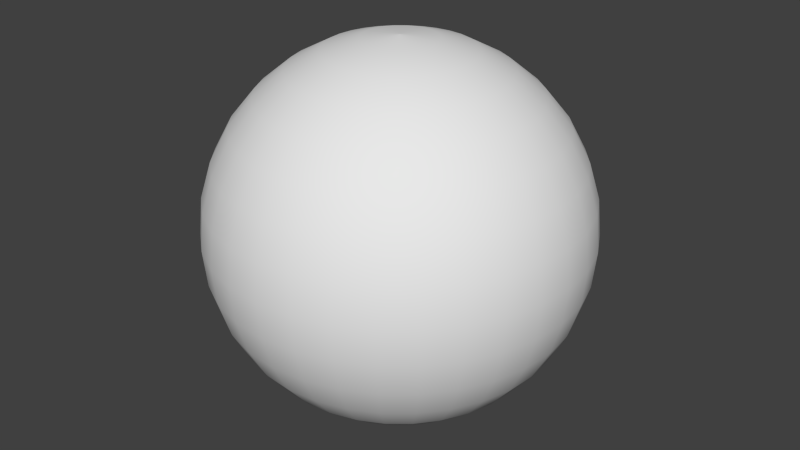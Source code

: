 # Source: equi_sphere_32x16.blend  (saved by Blender 2.73.0; exported with 4.5.12 LTS)
import bpy
from mathutils import Matrix  # noqa: F401  (used for matrix-valued properties, if any)

bpy.ops.wm.read_factory_settings(use_empty=True)
scene = bpy.context.scene
scene.name = 'Scene'

# ---- collections
col_collection_1 = bpy.data.collections.new('Collection 1'); scene.collection.children.link(col_collection_1)

# ---- world
world_world = bpy.data.worlds.new('World'); scene.world = world_world
world_world.color = (0.05088, 0.05088, 0.05088)
world_world.use_sun_shadow = False
world_world.sun_shadow_jitter_overblur = 0.0
world_world.cycles.sampling_method = 'MANUAL'
world_world.cycles.sample_map_resolution = 256

# ---- meshes
me_sphere = bpy.data.meshes.new('Sphere')
me_sphere.from_pydata([(-0.1951, 0.0, 0.9808), (-0.3827, 0.0, 0.9239), (-0.5556, 0.0, 0.8315), (-0.7071, 0.0, 0.7071), (-0.8315, 0.0, 0.5556), (-0.9239, 0.0, 0.3827), (-0.9808, 0.0, 0.1951), (-1.0, 0.0, 7.55e-08), (-0.9808, 0.0, -0.1951), (-0.9239, 0.0, -0.3827), (-0.8315, 0.0, -0.5556), (-0.7071, 0.0, -0.7071), (-0.5556, 0.0, -0.8315), (-0.3827, 0.0, -0.9239), (-0.1951, 0.0, -0.9808), (-0.1913, 0.03806, 0.9808), (-0.3753, 0.07466, 0.9239), (-0.5449, 0.1084, 0.8315), (-0.6935, 0.1379, 0.7071), (-0.8155, 0.1622, 0.5556), (-0.9061, 0.1802, 0.3827), (-0.9619, 0.1913, 0.1951), (-0.9808, 0.1951, 7.55e-08), (-0.9619, 0.1913, -0.1951), (-0.9061, 0.1802, -0.3827), (-0.8155, 0.1622, -0.5556), (-0.6935, 0.1379, -0.7071), (-0.5449, 0.1084, -0.8315), (-0.3753, 0.07466, -0.9239), (-0.1913, 0.03806, -0.9808), (-0.1802, 0.07466, 0.9808), (-0.3536, 0.1464, 0.9239), (-0.5133, 0.2126, 0.8315), (-0.6533, 0.2706, 0.7071), (-0.7682, 0.3182, 0.5556), (-0.8536, 0.3536, 0.3827), (-0.9061, 0.3753, 0.1951), (-0.9239, 0.3827, 7.55e-08), (-0.9061, 0.3753, -0.1951), (-0.8536, 0.3536, -0.3827), (-0.7682, 0.3182, -0.5556), (-0.6533, 0.2706, -0.7071), (-0.5133, 0.2126, -0.8315), (-0.3536, 0.1464, -0.9239), (-0.1802, 0.07466, -0.9808), (-0.1622, 0.1084, 0.9808), (-0.3182, 0.2126, 0.9239), (-0.4619, 0.3087, 0.8315), (-0.5879, 0.3928, 0.7071), (-0.6913, 0.4619, 0.5556), (-0.7682, 0.5133, 0.3827), (-0.8155, 0.5449, 0.1951), (-0.8315, 0.5556, 7.55e-08), (-0.8155, 0.5449, -0.1951), (-0.7682, 0.5133, -0.3827), (-0.6913, 0.4619, -0.5556), (-0.5879, 0.3928, -0.7071), (-0.4619, 0.3087, -0.8315), (-0.3182, 0.2126, -0.9239), (-0.1622, 0.1084, -0.9808), (-0.1379, 0.1379, 0.9808), (-0.2706, 0.2706, 0.9239), (-0.3928, 0.3928, 0.8315), (-0.5, 0.5, 0.7071), (-0.5879, 0.5879, 0.5556), (-0.6533, 0.6533, 0.3827), (-0.6935, 0.6935, 0.1951), (-0.7071, 0.7071, 7.55e-08), (-0.6935, 0.6935, -0.1951), (-0.6533, 0.6533, -0.3827), (-0.5879, 0.5879, -0.5556), (-0.5, 0.5, -0.7071), (-0.3928, 0.3928, -0.8315), (-0.2706, 0.2706, -0.9239), (-0.1379, 0.1379, -0.9808), (-0.1084, 0.1622, 0.9808), (-0.2126, 0.3182, 0.9239), (-0.3087, 0.4619, 0.8315), (-0.3928, 0.5879, 0.7071), (-0.4619, 0.6913, 0.5556), (-0.5133, 0.7682, 0.3827), (-0.5449, 0.8155, 0.1951), (-0.5556, 0.8315, 7.55e-08), (-0.5449, 0.8155, -0.1951), (-0.5133, 0.7682, -0.3827), (-0.4619, 0.6913, -0.5556), (-0.3928, 0.5879, -0.7071), (-0.3087, 0.4619, -0.8315), (-0.2126, 0.3182, -0.9239), (-0.1084, 0.1622, -0.9808), (-0.07466, 0.1802, 0.9808), (-0.1464, 0.3536, 0.9239), (-0.2126, 0.5133, 0.8315), (-0.2706, 0.6533, 0.7071), (-0.3182, 0.7682, 0.5556), (-0.3536, 0.8536, 0.3827), (-0.3753, 0.9061, 0.1951), (-0.3827, 0.9239, 7.55e-08), (-0.3753, 0.9061, -0.1951), (-0.3536, 0.8536, -0.3827), (-0.3182, 0.7682, -0.5556), (-0.2706, 0.6533, -0.7071), (-0.2126, 0.5133, -0.8315), (-0.1464, 0.3536, -0.9239), (-0.07466, 0.1802, -0.9808), (-0.03806, 0.1913, 0.9808), (-0.07466, 0.3753, 0.9239), (-0.1084, 0.5449, 0.8315), (-0.1379, 0.6935, 0.7071), (-0.1622, 0.8155, 0.5556), (-0.1802, 0.9061, 0.3827), (-0.1913, 0.9619, 0.1951), (-0.1951, 0.9808, 7.55e-08), (-0.1913, 0.9619, -0.1951), (-0.1802, 0.9061, -0.3827), (-0.1622, 0.8155, -0.5556), (-0.1379, 0.6935, -0.7071), (-0.1084, 0.5449, -0.8315), (-0.07466, 0.3753, -0.9239), (-0.03806, 0.1913, -0.9808), (3.266e-07, 0.1951, 0.9808), (3.192e-07, 0.3827, 0.9239), (3.117e-07, 0.5556, 0.8315), (3.192e-07, 0.7071, 0.7071), (3.341e-07, 0.8315, 0.5556), (2.745e-07, 0.9239, 0.3827), (3.937e-07, 0.9808, 0.1951), (3.788e-07, 1.0, 7.55e-08), (3.937e-07, 0.9808, -0.1951), (2.298e-07, 0.9239, -0.3827), (3.341e-07, 0.8315, -0.5556), (3.192e-07, 0.7071, -0.7071), (3.415e-07, 0.5556, -0.8315), (3.043e-07, 0.3827, -0.9239), (3.08e-07, 0.1951, -0.9808), (0.03806, 0.1913, 0.9808), (0.07466, 0.3753, 0.9239), (0.1084, 0.5449, 0.8315), (0.138, 0.6935, 0.7071), (0.1622, 0.8155, 0.5556), (0.1802, 0.9061, 0.3827), (0.1913, 0.9619, 0.1951), (0.1951, 0.9808, 7.55e-08), (0.1913, 0.9619, -0.1951), (0.1802, 0.9061, -0.3827), (0.1622, 0.8155, -0.5556), (0.138, 0.6935, -0.7071), (0.1084, 0.5449, -0.8315), (0.07466, 0.3753, -0.9239), (0.03806, 0.1913, -0.9808), (0.07466, 0.1802, 0.9808), (0.1464, 0.3536, 0.9239), (0.2126, 0.5133, 0.8315), (0.2706, 0.6533, 0.7071), (0.3182, 0.7682, 0.5556), (0.3536, 0.8536, 0.3827), (0.3753, 0.9061, 0.1951), (0.3827, 0.9239, 7.55e-08), (0.3753, 0.9061, -0.1951), (0.3536, 0.8536, -0.3827), (0.3182, 0.7682, -0.5556), (0.2706, 0.6533, -0.7071), (0.2126, 0.5133, -0.8315), (0.1464, 0.3536, -0.9239), (0.07466, 0.1802, -0.9808), (0.1084, 0.1622, 0.9808), (0.2126, 0.3182, 0.9239), (0.3087, 0.4619, 0.8315), (0.3928, 0.5879, 0.7071), (0.4619, 0.6913, 0.5556), (0.5133, 0.7682, 0.3827), (0.5449, 0.8155, 0.1951), (0.5556, 0.8315, 7.55e-08), (0.5449, 0.8155, -0.1951), (0.5133, 0.7682, -0.3827), (0.4619, 0.6913, -0.5556), (0.3928, 0.5879, -0.7071), (0.3087, 0.4619, -0.8315), (0.2126, 0.3182, -0.9239), (0.1084, 0.1622, -0.9808), (0.138, 0.1379, 0.9808), (0.2706, 0.2706, 0.9239), (0.3928, 0.3928, 0.8315), (0.5, 0.5, 0.7071), (0.5879, 0.5879, 0.5556), (0.6533, 0.6533, 0.3827), (0.6935, 0.6935, 0.1951), (0.7071, 0.7071, 7.55e-08), (0.6935, 0.6935, -0.1951), (0.6533, 0.6533, -0.3827), (0.5879, 0.5879, -0.5556), (0.5, 0.5, -0.7071), (0.3928, 0.3928, -0.8315), (0.2706, 0.2706, -0.9239), (0.138, 0.1379, -0.9808), (0.1622, 0.1084, 0.9808), (0.3182, 0.2126, 0.9239), (0.4619, 0.3087, 0.8315), (0.5879, 0.3928, 0.7071), (0.6913, 0.4619, 0.5556), (0.7682, 0.5133, 0.3827), (0.8155, 0.5449, 0.1951), (0.8315, 0.5556, 7.55e-08), (0.8155, 0.5449, -0.1951), (0.7682, 0.5133, -0.3827), (0.6913, 0.4619, -0.5556), (0.5879, 0.3928, -0.7071), (0.4619, 0.3087, -0.8315), (0.3182, 0.2126, -0.9239), (0.1622, 0.1084, -0.9808), (0.1802, 0.07466, 0.9808), (0.3536, 0.1464, 0.9239), (0.5133, 0.2126, 0.8315), (0.6533, 0.2706, 0.7071), (0.7682, 0.3182, 0.5556), (0.8536, 0.3536, 0.3827), (0.9061, 0.3753, 0.1951), (0.9239, 0.3827, 7.55e-08), (0.9061, 0.3753, -0.1951), (0.8536, 0.3536, -0.3827), (0.7682, 0.3182, -0.5556), (0.6533, 0.2706, -0.7071), (0.5133, 0.2126, -0.8315), (0.3536, 0.1464, -0.9239), (0.1802, 0.07466, -0.9808), (0.1913, 0.03806, 0.9808), (0.3753, 0.07466, 0.9239), (0.5449, 0.1084, 0.8315), (0.6935, 0.1379, 0.7071), (0.8155, 0.1622, 0.5556), (0.9061, 0.1802, 0.3827), (0.9619, 0.1913, 0.1951), (0.9808, 0.1951, 7.55e-08), (0.9619, 0.1913, -0.1951), (0.9061, 0.1802, -0.3827), (0.8155, 0.1622, -0.5556), (0.6935, 0.1379, -0.7071), (0.5449, 0.1084, -0.8315), (0.3753, 0.07466, -0.9239), (0.1913, 0.03806, -0.9808), (0.1951, -7.212e-09, 0.9808), (0.3827, 4.122e-08, 0.9239), (0.5556, 2.632e-08, 0.8315), (0.7071, -2.584e-08, 0.7071), (0.8315, -8.544e-08, 0.5556), (0.9239, 6.357e-08, 0.3827), (0.9808, -8.544e-08, 0.1951), (1.0, -1.003e-07, 7.55e-08), (0.9808, -8.544e-08, -0.1951), (0.9239, 6.357e-08, -0.3827), (0.8315, -8.544e-08, -0.5556), (0.7071, -2.584e-08, -0.7071), (0.5556, -1.094e-08, -0.8315), (0.3827, 3.964e-09, -0.9239), (0.1951, 3.964e-09, -0.9808), (3.055e-07, 4.345e-08, -0.9982), (0.1913, -0.03806, 0.9808), (0.3753, -0.07466, 0.9239), (0.5449, -0.1084, 0.8315), (0.6935, -0.1379, 0.7071), (0.8155, -0.1622, 0.5556), (0.9061, -0.1802, 0.3827), (0.9619, -0.1913, 0.1951), (0.9808, -0.1951, 7.55e-08), (0.9619, -0.1913, -0.1951), (0.9061, -0.1802, -0.3827), (0.8155, -0.1622, -0.5556), (0.6935, -0.1379, -0.7071), (0.5449, -0.1084, -0.8315), (0.3753, -0.07466, -0.9239), (0.1913, -0.03806, -0.9808), (0.1802, -0.07466, 0.9808), (0.3536, -0.1464, 0.9239), (0.5133, -0.2126, 0.8315), (0.6533, -0.2706, 0.7071), (0.7682, -0.3182, 0.5556), (0.8536, -0.3536, 0.3827), (0.9061, -0.3753, 0.1951), (0.9239, -0.3827, 7.55e-08), (0.9061, -0.3753, -0.1951), (0.8536, -0.3536, -0.3827), (0.7682, -0.3182, -0.5556), (0.6533, -0.2706, -0.7071), (0.5133, -0.2126, -0.8315), (0.3536, -0.1464, -0.9239), (0.1802, -0.07466, -0.9808), (0.1622, -0.1084, 0.9808), (0.3182, -0.2126, 0.9239), (0.4619, -0.3087, 0.8315), (0.5879, -0.3928, 0.7071), (0.6913, -0.4619, 0.5556), (0.7682, -0.5133, 0.3827), (0.8155, -0.5449, 0.1951), (0.8315, -0.5556, 7.55e-08), (0.8155, -0.5449, -0.1951), (0.7682, -0.5133, -0.3827), (0.6913, -0.4619, -0.5556), (0.5879, -0.3928, -0.7071), (0.4619, -0.3087, -0.8315), (0.3182, -0.2126, -0.9239), (0.1622, -0.1084, -0.9808), (0.138, -0.1379, 0.9808), (0.2706, -0.2706, 0.9239), (0.3928, -0.3928, 0.8315), (0.5, -0.5, 0.7071), (0.5879, -0.5879, 0.5556), (0.6533, -0.6533, 0.3827), (0.6935, -0.6935, 0.1951), (0.7071, -0.7071, 7.55e-08), (0.6935, -0.6935, -0.1951), (0.6533, -0.6533, -0.3827), (0.5879, -0.5879, -0.5556), (0.5, -0.5, -0.7071), (0.3928, -0.3928, -0.8315), (0.2706, -0.2706, -0.9239), (0.1379, -0.1379, -0.9808), (0.1084, -0.1622, 0.9808), (0.2126, -0.3182, 0.9239), (0.3087, -0.4619, 0.8315), (0.3928, -0.5879, 0.7071), (0.4619, -0.6913, 0.5556), (0.5133, -0.7682, 0.3827), (0.5449, -0.8155, 0.1951), (0.5556, -0.8315, 7.55e-08), (0.5449, -0.8155, -0.1951), (0.5133, -0.7682, -0.3827), (0.4619, -0.6913, -0.5556), (0.3928, -0.5879, -0.7071), (0.3087, -0.4619, -0.8315), (0.2126, -0.3182, -0.9239), (0.1084, -0.1622, -0.9808), (0.07466, -0.1802, 0.9808), (0.1464, -0.3536, 0.9239), (0.2126, -0.5133, 0.8315), (0.2706, -0.6533, 0.7071), (0.3182, -0.7682, 0.5556), (0.3536, -0.8536, 0.3827), (0.3753, -0.9061, 0.1951), (0.3827, -0.9239, 7.55e-08), (0.3753, -0.9061, -0.1951), (0.3536, -0.8536, -0.3827), (0.3182, -0.7682, -0.5556), (0.2706, -0.6533, -0.7071), (0.2126, -0.5133, -0.8315), (0.1464, -0.3536, -0.9239), (0.07466, -0.1802, -0.9808), (0.03806, -0.1913, 0.9808), (0.07466, -0.3753, 0.9239), (0.1084, -0.5449, 0.8315), (0.1379, -0.6935, 0.7071), (0.1622, -0.8155, 0.5556), (0.1802, -0.9061, 0.3827), (0.1913, -0.9619, 0.1951), (0.1951, -0.9808, 7.55e-08), (0.1913, -0.9619, -0.1951), (0.1802, -0.9061, -0.3827), (0.1622, -0.8155, -0.5556), (0.1379, -0.6935, -0.7071), (0.1084, -0.5449, -0.8315), (0.07466, -0.3753, -0.9239), (0.03806, -0.1913, -0.9808), (3.117e-07, -0.1951, 0.9808), (2.819e-07, -0.3827, 0.9239), (2.819e-07, -0.5556, 0.8315), (1.851e-07, -0.7071, 0.7071), (1.404e-07, -0.8315, 0.5556), (3.192e-07, -0.9239, 0.3827), (9.567e-08, -0.9808, 0.1951), (1.404e-07, -1.0, 7.55e-08), (9.567e-08, -0.9808, -0.1951), (3.192e-07, -0.9239, -0.3827), (1.404e-07, -0.8315, -0.5556), (1.851e-07, -0.7071, -0.7071), (2.596e-07, -0.5556, -0.8315), (2.521e-07, -0.3827, -0.9239), (3.155e-07, -0.1951, -0.9808), (-0.03806, -0.1913, 0.9808), (-0.07466, -0.3753, 0.9239), (-0.1084, -0.5449, 0.8315), (-0.1379, -0.6935, 0.7071), (-0.1622, -0.8155, 0.5556), (-0.1802, -0.9061, 0.3827), (-0.1913, -0.9619, 0.1951), (-0.1951, -0.9808, 7.55e-08), (-0.1913, -0.9619, -0.1951), (-0.1802, -0.9061, -0.3827), (-0.1622, -0.8155, -0.5556), (-0.1379, -0.6935, -0.7071), (-0.1084, -0.5449, -0.8315), (-0.07466, -0.3753, -0.9239), (-0.03806, -0.1913, -0.9808), (-0.07466, -0.1802, 0.9808), (-0.1464, -0.3536, 0.9239), (-0.2126, -0.5133, 0.8315), (-0.2706, -0.6533, 0.7071), (-0.3182, -0.7682, 0.5556), (-0.3536, -0.8536, 0.3827), (-0.3753, -0.9061, 0.1951), (-0.3827, -0.9239, 7.55e-08), (-0.3753, -0.9061, -0.1951), (-0.3536, -0.8536, -0.3827), (-0.3182, -0.7682, -0.5556), (-0.2706, -0.6533, -0.7071), (-0.2126, -0.5133, -0.8315), (-0.1464, -0.3536, -0.9239), (-0.07466, -0.1802, -0.9808), (-0.1084, -0.1622, 0.9808), (-0.2126, -0.3182, 0.9239), (-0.3087, -0.4619, 0.8315), (-0.3928, -0.5879, 0.7071), (-0.4619, -0.6913, 0.5556), (-0.5133, -0.7682, 0.3827), (-0.5449, -0.8155, 0.1951), (-0.5556, -0.8315, 7.55e-08), (-0.5449, -0.8155, -0.1951), (-0.5133, -0.7682, -0.3827), (-0.4619, -0.6913, -0.5556), (-0.3928, -0.5879, -0.7071), (-0.3087, -0.4619, -0.8315), (-0.2126, -0.3182, -0.9239), (-0.1084, -0.1622, -0.9808), (-0.1379, -0.1379, 0.9808), (-0.2706, -0.2706, 0.9239), (-0.3928, -0.3928, 0.8315), (-0.5, -0.5, 0.7071), (-0.5879, -0.5879, 0.5556), (-0.6533, -0.6533, 0.3827), (-0.6935, -0.6935, 0.1951), (-0.7071, -0.7071, 7.55e-08), (-0.6935, -0.6935, -0.1951), (-0.6533, -0.6533, -0.3827), (-0.5879, -0.5879, -0.5556), (-0.5, -0.5, -0.7071), (-0.3928, -0.3928, -0.8315), (-0.2706, -0.2706, -0.9239), (-0.1379, -0.1379, -0.9808), (-0.1622, -0.1084, 0.9808), (-0.3182, -0.2126, 0.9239), (-0.4619, -0.3087, 0.8315), (-0.5879, -0.3928, 0.7071), (-0.6913, -0.4619, 0.5556), (-0.7682, -0.5133, 0.3827), (-0.8155, -0.5449, 0.1951), (-0.8315, -0.5556, 7.55e-08), (-0.8155, -0.5449, -0.1951), (-0.7682, -0.5133, -0.3827), (-0.6913, -0.4619, -0.5556), (-0.5879, -0.3928, -0.7071), (-0.4619, -0.3087, -0.8315), (-0.3182, -0.2126, -0.9239), (-0.1622, -0.1084, -0.9808), (3.055e-07, 4.345e-08, 0.9982), (-0.1802, -0.07466, 0.9808), (-0.3536, -0.1464, 0.9239), (-0.5133, -0.2126, 0.8315), (-0.6533, -0.2706, 0.7071), (-0.7682, -0.3182, 0.5556), (-0.8536, -0.3536, 0.3827), (-0.9061, -0.3753, 0.1951), (-0.9239, -0.3827, 7.55e-08), (-0.9061, -0.3753, -0.1951), (-0.8536, -0.3536, -0.3827), (-0.7682, -0.3182, -0.5556), (-0.6533, -0.2706, -0.7071), (-0.5133, -0.2126, -0.8315), (-0.3536, -0.1464, -0.9239), (-0.1802, -0.07466, -0.9808), (-0.1913, -0.03806, 0.9808), (-0.3753, -0.07466, 0.9239), (-0.5449, -0.1084, 0.8315), (-0.6935, -0.1379, 0.7071), (-0.8155, -0.1622, 0.5556), (-0.9061, -0.1802, 0.3827), (-0.9619, -0.1913, 0.1951), (-0.9808, -0.1951, 7.55e-08), (-0.9619, -0.1913, -0.1951), (-0.9061, -0.1802, -0.3827), (-0.8155, -0.1622, -0.5556), (-0.6935, -0.1379, -0.7071), (-0.5449, -0.1084, -0.8315), (-0.3753, -0.07466, -0.9239), (-0.1913, -0.03806, -0.9808), (3.055e-07, 4.377e-08, 0.9982), (3.055e-07, 4.377e-08, -0.9982), (3.055e-07, 4.284e-08, 0.9982), (3.055e-07, 4.284e-08, -0.9982), (3.055e-07, 4.284e-08, 0.9982), (3.055e-07, 4.284e-08, -0.9982), (3.055e-07, 4.47e-08, 0.9982), (3.055e-07, 4.47e-08, -0.9982), (3.055e-07, 4.47e-08, 0.9982), (3.055e-07, 4.47e-08, -0.9982), (3.055e-07, 4.47e-08, 0.9982), (3.055e-07, 4.47e-08, -0.9982), (3.055e-07, 4.47e-08, 0.9982), (3.055e-07, 4.47e-08, -0.9982), (3.059e-07, 4.47e-08, 0.9982), (3.059e-07, 4.47e-08, -0.9982), (3.055e-07, 4.47e-08, 0.9982), (3.055e-07, 4.47e-08, -0.9982), (3.055e-07, 4.47e-08, 0.9982), (3.055e-07, 4.47e-08, -0.9982), (3.055e-07, 4.47e-08, 0.9982), (3.055e-07, 4.47e-08, -0.9982), (3.055e-07, 4.47e-08, 0.9982), (3.055e-07, 4.47e-08, -0.9982), (3.055e-07, 4.284e-08, 0.9982), (3.055e-07, 4.284e-08, -0.9982), (3.055e-07, 4.284e-08, 0.9982), (3.055e-07, 4.284e-08, -0.9982), (3.055e-07, 4.377e-08, 0.9982), (3.055e-07, 4.377e-08, -0.9982), (3.055e-07, 4.345e-08, 0.9982), (3.055e-07, 4.345e-08, -0.9982), (3.055e-07, 4.377e-08, 0.9982), (3.055e-07, 4.377e-08, -0.9982), (3.055e-07, 4.284e-08, 0.9982), (3.055e-07, 4.284e-08, -0.9982), (3.055e-07, 4.284e-08, 0.9982), (3.055e-07, 4.284e-08, -0.9982), (3.055e-07, 4.47e-08, 0.9982), (3.055e-07, 4.47e-08, -0.9982), (3.055e-07, 4.47e-08, 0.9982), (3.055e-07, 4.47e-08, -0.9982), (3.055e-07, 4.47e-08, 0.9982), (3.055e-07, 4.47e-08, -0.9982), (3.055e-07, 4.47e-08, 0.9982), (3.055e-07, 4.47e-08, -0.9982), (3.059e-07, 4.47e-08, 0.9982), (3.059e-07, 4.47e-08, -0.9982), (3.055e-07, 4.47e-08, 0.9982), (3.055e-07, 4.47e-08, -0.9982), (3.055e-07, 4.47e-08, 0.9982), (3.055e-07, 4.47e-08, -0.9982), (3.055e-07, 4.47e-08, 0.9982), (3.055e-07, 4.47e-08, -0.9982), (3.055e-07, 4.47e-08, 0.9982), (3.055e-07, 4.47e-08, -0.9982), (3.055e-07, 4.284e-08, 0.9982), (3.055e-07, 4.284e-08, -0.9982), (3.055e-07, 4.284e-08, 0.9982), (3.055e-07, 4.284e-08, -0.9982), (3.055e-07, 4.377e-08, 0.9982), (3.055e-07, 4.377e-08, -0.9982)], [], [(9, 24, 23, 8), (7, 22, 21, 6), (5, 20, 19, 4), (3, 18, 17, 2), (14, 29, 28, 13), (1, 16, 15, 0), (12, 27, 26, 11), (10, 25, 24, 9), (8, 23, 22, 7), (6, 21, 20, 5), (4, 19, 18, 3), (2, 17, 16, 1), (13, 28, 27, 12), (11, 26, 25, 10), (19, 34, 33, 18), (17, 32, 31, 16), (28, 43, 42, 27), (26, 41, 40, 25), (24, 39, 38, 23), (22, 37, 36, 21), (20, 35, 34, 19), (18, 33, 32, 17), (29, 44, 43, 28), (16, 31, 30, 15), (27, 42, 41, 26), (25, 40, 39, 24), (23, 38, 37, 22), (21, 36, 35, 20), (34, 49, 48, 33), (32, 47, 46, 31), (43, 58, 57, 42), (41, 56, 55, 40), (39, 54, 53, 38), (37, 52, 51, 36), (35, 50, 49, 34), (33, 48, 47, 32), (44, 59, 58, 43), (31, 46, 45, 30), (42, 57, 56, 41), (40, 55, 54, 39), (38, 53, 52, 37), (36, 51, 50, 35), (49, 64, 63, 48), (47, 62, 61, 46), (58, 73, 72, 57), (56, 71, 70, 55), (54, 69, 68, 53), (52, 67, 66, 51), (50, 65, 64, 49), (48, 63, 62, 47), (59, 74, 73, 58), (46, 61, 60, 45), (57, 72, 71, 56), (55, 70, 69, 54), (53, 68, 67, 52), (51, 66, 65, 50), (64, 79, 78, 63), (62, 77, 76, 61), (73, 88, 87, 72), (71, 86, 85, 70), (69, 84, 83, 68), (67, 82, 81, 66), (65, 80, 79, 64), (63, 78, 77, 62), (74, 89, 88, 73), (61, 76, 75, 60), (72, 87, 86, 71), (70, 85, 84, 69), (68, 83, 82, 67), (66, 81, 80, 65), (79, 94, 93, 78), (77, 92, 91, 76), (88, 103, 102, 87), (86, 101, 100, 85), (84, 99, 98, 83), (82, 97, 96, 81), (80, 95, 94, 79), (78, 93, 92, 77), (89, 104, 103, 88), (76, 91, 90, 75), (87, 102, 101, 86), (85, 100, 99, 84), (83, 98, 97, 82), (81, 96, 95, 80), (94, 109, 108, 93), (92, 107, 106, 91), (103, 118, 117, 102), (101, 116, 115, 100), (99, 114, 113, 98), (97, 112, 111, 96), (95, 110, 109, 94), (93, 108, 107, 92), (104, 119, 118, 103), (91, 106, 105, 90), (102, 117, 116, 101), (100, 115, 114, 99), (98, 113, 112, 97), (96, 111, 110, 95), (109, 124, 123, 108), (107, 122, 121, 106), (118, 133, 132, 117), (116, 131, 130, 115), (114, 129, 128, 113), (112, 127, 126, 111), (110, 125, 124, 109), (108, 123, 122, 107), (119, 134, 133, 118), (106, 121, 120, 105), (117, 132, 131, 116), (115, 130, 129, 114), (113, 128, 127, 112), (111, 126, 125, 110), (124, 139, 138, 123), (122, 137, 136, 121), (133, 148, 147, 132), (131, 146, 145, 130), (129, 144, 143, 128), (127, 142, 141, 126), (125, 140, 139, 124), (123, 138, 137, 122), (134, 149, 148, 133), (121, 136, 135, 120), (132, 147, 146, 131), (130, 145, 144, 129), (128, 143, 142, 127), (126, 141, 140, 125), (139, 154, 153, 138), (137, 152, 151, 136), (148, 163, 162, 147), (146, 161, 160, 145), (144, 159, 158, 143), (142, 157, 156, 141), (140, 155, 154, 139), (138, 153, 152, 137), (149, 164, 163, 148), (136, 151, 150, 135), (147, 162, 161, 146), (145, 160, 159, 144), (143, 158, 157, 142), (141, 156, 155, 140), (154, 169, 168, 153), (152, 167, 166, 151), (163, 178, 177, 162), (161, 176, 175, 160), (159, 174, 173, 158), (157, 172, 171, 156), (155, 170, 169, 154), (153, 168, 167, 152), (164, 179, 178, 163), (151, 166, 165, 150), (162, 177, 176, 161), (160, 175, 174, 159), (158, 173, 172, 157), (156, 171, 170, 155), (169, 184, 183, 168), (167, 182, 181, 166), (178, 193, 192, 177), (176, 191, 190, 175), (174, 189, 188, 173), (172, 187, 186, 171), (170, 185, 184, 169), (168, 183, 182, 167), (179, 194, 193, 178), (166, 181, 180, 165), (177, 192, 191, 176), (175, 190, 189, 174), (173, 188, 187, 172), (171, 186, 185, 170), (184, 199, 198, 183), (182, 197, 196, 181), (193, 208, 207, 192), (191, 206, 205, 190), (189, 204, 203, 188), (187, 202, 201, 186), (185, 200, 199, 184), (183, 198, 197, 182), (194, 209, 208, 193), (181, 196, 195, 180), (192, 207, 206, 191), (190, 205, 204, 189), (188, 203, 202, 187), (186, 201, 200, 185), (199, 214, 213, 198), (197, 212, 211, 196), (208, 223, 222, 207), (206, 221, 220, 205), (204, 219, 218, 203), (202, 217, 216, 201), (200, 215, 214, 199), (198, 213, 212, 197), (209, 224, 223, 208), (196, 211, 210, 195), (207, 222, 221, 206), (205, 220, 219, 204), (203, 218, 217, 202), (201, 216, 215, 200), (214, 229, 228, 213), (212, 227, 226, 211), (223, 238, 237, 222), (221, 236, 235, 220), (219, 234, 233, 218), (217, 232, 231, 216), (215, 230, 229, 214), (213, 228, 227, 212), (224, 239, 238, 223), (211, 226, 225, 210), (222, 237, 236, 221), (220, 235, 234, 219), (218, 233, 232, 217), (216, 231, 230, 215), (229, 244, 243, 228), (227, 242, 241, 226), (238, 253, 252, 237), (236, 251, 250, 235), (234, 249, 248, 233), (232, 247, 246, 231), (230, 245, 244, 229), (228, 243, 242, 227), (239, 254, 253, 238), (226, 241, 240, 225), (237, 252, 251, 236), (235, 250, 249, 234), (233, 248, 247, 232), (231, 246, 245, 230), (244, 260, 259, 243), (242, 258, 257, 241), (253, 269, 268, 252), (251, 267, 266, 250), (249, 265, 264, 248), (247, 263, 262, 246), (245, 261, 260, 244), (243, 259, 258, 242), (254, 270, 269, 253), (241, 257, 256, 240), (252, 268, 267, 251), (250, 266, 265, 249), (248, 264, 263, 247), (246, 262, 261, 245), (260, 275, 274, 259), (258, 273, 272, 257), (269, 284, 283, 268), (267, 282, 281, 266), (265, 280, 279, 264), (263, 278, 277, 262), (261, 276, 275, 260), (259, 274, 273, 258), (270, 285, 284, 269), (257, 272, 271, 256), (268, 283, 282, 267), (266, 281, 280, 265), (264, 279, 278, 263), (262, 277, 276, 261), (275, 290, 289, 274), (273, 288, 287, 272), (284, 299, 298, 283), (282, 297, 296, 281), (280, 295, 294, 279), (278, 293, 292, 277), (276, 291, 290, 275), (274, 289, 288, 273), (285, 300, 299, 284), (272, 287, 286, 271), (283, 298, 297, 282), (281, 296, 295, 280), (279, 294, 293, 278), (277, 292, 291, 276), (290, 305, 304, 289), (288, 303, 302, 287), (299, 314, 313, 298), (297, 312, 311, 296), (295, 310, 309, 294), (293, 308, 307, 292), (291, 306, 305, 290), (289, 304, 303, 288), (300, 315, 314, 299), (287, 302, 301, 286), (298, 313, 312, 297), (296, 311, 310, 295), (294, 309, 308, 293), (292, 307, 306, 291), (305, 320, 319, 304), (303, 318, 317, 302), (314, 329, 328, 313), (312, 327, 326, 311), (310, 325, 324, 309), (308, 323, 322, 307), (306, 321, 320, 305), (304, 319, 318, 303), (315, 330, 329, 314), (302, 317, 316, 301), (313, 328, 327, 312), (311, 326, 325, 310), (309, 324, 323, 308), (307, 322, 321, 306), (320, 335, 334, 319), (318, 333, 332, 317), (329, 344, 343, 328), (327, 342, 341, 326), (325, 340, 339, 324), (323, 338, 337, 322), (321, 336, 335, 320), (319, 334, 333, 318), (330, 345, 344, 329), (317, 332, 331, 316), (328, 343, 342, 327), (326, 341, 340, 325), (324, 339, 338, 323), (322, 337, 336, 321), (335, 350, 349, 334), (333, 348, 347, 332), (344, 359, 358, 343), (342, 357, 356, 341), (340, 355, 354, 339), (338, 353, 352, 337), (336, 351, 350, 335), (334, 349, 348, 333), (345, 360, 359, 344), (332, 347, 346, 331), (343, 358, 357, 342), (341, 356, 355, 340), (339, 354, 353, 338), (337, 352, 351, 336), (350, 365, 364, 349), (348, 363, 362, 347), (359, 374, 373, 358), (357, 372, 371, 356), (355, 370, 369, 354), (353, 368, 367, 352), (351, 366, 365, 350), (349, 364, 363, 348), (360, 375, 374, 359), (347, 362, 361, 346), (358, 373, 372, 357), (356, 371, 370, 355), (354, 369, 368, 353), (352, 367, 366, 351), (365, 380, 379, 364), (363, 378, 377, 362), (374, 389, 388, 373), (372, 387, 386, 371), (370, 385, 384, 369), (368, 383, 382, 367), (366, 381, 380, 365), (364, 379, 378, 363), (375, 390, 389, 374), (362, 377, 376, 361), (373, 388, 387, 372), (371, 386, 385, 370), (369, 384, 383, 368), (367, 382, 381, 366), (380, 395, 394, 379), (378, 393, 392, 377), (389, 404, 403, 388), (387, 402, 401, 386), (385, 400, 399, 384), (383, 398, 397, 382), (381, 396, 395, 380), (379, 394, 393, 378), (390, 405, 404, 389), (377, 392, 391, 376), (388, 403, 402, 387), (386, 401, 400, 385), (384, 399, 398, 383), (382, 397, 396, 381), (395, 410, 409, 394), (393, 408, 407, 392), (404, 419, 418, 403), (402, 417, 416, 401), (400, 415, 414, 399), (398, 413, 412, 397), (396, 411, 410, 395), (394, 409, 408, 393), (405, 420, 419, 404), (392, 407, 406, 391), (403, 418, 417, 402), (401, 416, 415, 400), (399, 414, 413, 398), (397, 412, 411, 396), (410, 425, 424, 409), (408, 423, 422, 407), (419, 434, 433, 418), (417, 432, 431, 416), (415, 430, 429, 414), (413, 428, 427, 412), (411, 426, 425, 410), (409, 424, 423, 408), (420, 435, 434, 419), (407, 422, 421, 406), (418, 433, 432, 417), (416, 431, 430, 415), (414, 429, 428, 413), (412, 427, 426, 411), (425, 440, 439, 424), (423, 438, 437, 422), (434, 449, 448, 433), (432, 447, 446, 431), (430, 445, 444, 429), (428, 443, 442, 427), (426, 441, 440, 425), (424, 439, 438, 423), (435, 450, 449, 434), (422, 437, 436, 421), (433, 448, 447, 432), (431, 446, 445, 430), (429, 444, 443, 428), (427, 442, 441, 426), (440, 456, 455, 439), (438, 454, 453, 437), (449, 465, 464, 448), (447, 463, 462, 446), (445, 461, 460, 444), (443, 459, 458, 442), (441, 457, 456, 440), (439, 455, 454, 438), (450, 466, 465, 449), (437, 453, 452, 436), (448, 464, 463, 447), (446, 462, 461, 445), (444, 460, 459, 443), (442, 458, 457, 441), (456, 471, 470, 455), (454, 469, 468, 453), (465, 480, 479, 464), (463, 478, 477, 462), (461, 476, 475, 460), (459, 474, 473, 458), (457, 472, 471, 456), (455, 470, 469, 454), (466, 481, 480, 465), (453, 468, 467, 452), (464, 479, 478, 463), (462, 477, 476, 461), (460, 475, 474, 459), (458, 473, 472, 457), (301, 520, 518, 286), (180, 504, 502, 165), (481, 543, 255, 14), (270, 515, 517, 285), (15, 482, 451, 0), (59, 487, 489, 74), (375, 529, 531, 390), (195, 506, 504, 180), (164, 501, 503, 179), (406, 534, 532, 391), (316, 522, 520, 301), (74, 489, 491, 89), (105, 494, 492, 90), (285, 517, 519, 300), (120, 496, 494, 105), (210, 508, 506, 195), (390, 531, 533, 405), (421, 536, 534, 406), (179, 503, 505, 194), (30, 484, 482, 15), (331, 524, 522, 316), (300, 519, 521, 315), (194, 505, 507, 209), (89, 491, 493, 104), (346, 526, 524, 331), (240, 512, 510, 225), (135, 498, 496, 120), (452, 540, 538, 436), (405, 533, 535, 420), (225, 510, 508, 210), (360, 527, 529, 375), (436, 538, 536, 421), (90, 492, 490, 75), (104, 493, 495, 119), (361, 528, 526, 346), (256, 514, 512, 240), (150, 500, 498, 135), (45, 486, 484, 30), (209, 507, 509, 224), (315, 521, 523, 330), (420, 535, 537, 435), (467, 542, 540, 452), (239, 511, 513, 254), (60, 488, 486, 45), (29, 483, 485, 44), (330, 523, 525, 345), (450, 539, 541, 466), (119, 495, 497, 134), (0, 451, 542, 467), (271, 516, 514, 256), (224, 509, 511, 239), (345, 525, 527, 360), (376, 530, 528, 361), (134, 497, 499, 149), (165, 502, 500, 150), (286, 518, 516, 271), (435, 537, 539, 450), (75, 490, 488, 60), (44, 485, 487, 59), (14, 255, 483, 29), (254, 513, 515, 270), (466, 541, 543, 481), (471, 4, 3, 470), (149, 499, 501, 164), (469, 2, 1, 468), (480, 13, 12, 479), (391, 532, 530, 376), (478, 11, 10, 477), (476, 9, 8, 475), (474, 7, 6, 473), (472, 5, 4, 471), (470, 3, 2, 469), (481, 14, 13, 480), (468, 1, 0, 467), (479, 12, 11, 478), (477, 10, 9, 476), (475, 8, 7, 474), (473, 6, 5, 472)])
me_sphere.polygons.foreach_set('use_smooth', [True] * 512)
_uv = me_sphere.uv_layers.new(name='UVMap')
_uv.uv.foreach_set('vector', [0.75, 0.3714, 0.7187, 0.3714, 0.7187, 0.4357, 0.75, 0.4357, 0.75, 0.5, 0.7187, 0.5, 0.7187, 0.5643, 0.75, 0.5643, 0.75, 0.6286, 0.7187, 0.6286, 0.7187, 0.693, 0.75, 0.693, 0.75, 0.7573, 0.7187, 0.7573, 0.7187, 0.8216, 0.75, 0.8216, 0.75, 0.04974, 0.7187, 0.04974, 0.7187, 0.1141, 0.75, 0.1141, 0.75, 0.8859, 0.7187, 0.8859, 0.7187, 0.9503, 0.75, 0.9503, 0.75, 0.1784, 0.7187, 0.1784, 0.7187, 0.2427, 0.75, 0.2427, 0.75, 0.307, 0.7187, 0.307, 0.7187, 0.3714, 0.75, 0.3714, 0.75, 0.4357, 0.7187, 0.4357, 0.7187, 0.5, 0.75, 0.5, 0.75, 0.5643, 0.7187, 0.5643, 0.7187, 0.6286, 0.75, 0.6286, 0.75, 0.693, 0.7187, 0.693, 0.7187, 0.7573, 0.75, 0.7573, 0.75, 0.8216, 0.7187, 0.8216, 0.7187, 0.8859, 0.75, 0.8859, 0.75, 0.1141, 0.7187, 0.1141, 0.7187, 0.1784, 0.75, 0.1784, 0.75, 0.2427, 0.7187, 0.2427, 0.7187, 0.307, 0.75, 0.307, 0.7187, 0.693, 0.6875, 0.693, 0.6875, 0.7573, 0.7187, 0.7573, 0.7187, 0.8216, 0.6875, 0.8216, 0.6875, 0.8859, 0.7187, 0.8859, 0.7187, 0.1141, 0.6875, 0.1141, 0.6875, 0.1784, 0.7187, 0.1784, 0.7187, 0.2427, 0.6875, 0.2427, 0.6875, 0.307, 0.7187, 0.307, 0.7187, 0.3714, 0.6875, 0.3714, 0.6875, 0.4357, 0.7187, 0.4357, 0.7187, 0.5, 0.6875, 0.5, 0.6875, 0.5643, 0.7187, 0.5643, 0.7187, 0.6286, 0.6875, 0.6286, 0.6875, 0.693, 0.7187, 0.693, 0.7187, 0.7573, 0.6875, 0.7573, 0.6875, 0.8216, 0.7187, 0.8216, 0.7187, 0.04974, 0.6875, 0.04974, 0.6875, 0.1141, 0.7187, 0.1141, 0.7187, 0.8859, 0.6875, 0.8859, 0.6875, 0.9503, 0.7187, 0.9503, 0.7187, 0.1784, 0.6875, 0.1784, 0.6875, 0.2427, 0.7187, 0.2427, 0.7187, 0.307, 0.6875, 0.307, 0.6875, 0.3714, 0.7187, 0.3714, 0.7187, 0.4357, 0.6875, 0.4357, 0.6875, 0.5, 0.7187, 0.5, 0.7187, 0.5643, 0.6875, 0.5643, 0.6875, 0.6286, 0.7187, 0.6286, 0.6875, 0.693, 0.6562, 0.693, 0.6562, 0.7573, 0.6875, 0.7573, 0.6875, 0.8216, 0.6562, 0.8216, 0.6562, 0.8859, 0.6875, 0.8859, 0.6875, 0.1141, 0.6562, 0.1141, 0.6562, 0.1784, 0.6875, 0.1784, 0.6875, 0.2427, 0.6562, 0.2427, 0.6562, 0.307, 0.6875, 0.307, 0.6875, 0.3714, 0.6562, 0.3714, 0.6562, 0.4357, 0.6875, 0.4357, 0.6875, 0.5, 0.6562, 0.5, 0.6562, 0.5643, 0.6875, 0.5643, 0.6875, 0.6286, 0.6562, 0.6286, 0.6562, 0.693, 0.6875, 0.693, 0.6875, 0.7573, 0.6562, 0.7573, 0.6562, 0.8216, 0.6875, 0.8216, 0.6875, 0.04974, 0.6562, 0.04974, 0.6562, 0.1141, 0.6875, 0.1141, 0.6875, 0.8859, 0.6562, 0.8859, 0.6562, 0.9503, 0.6875, 0.9503, 0.6875, 0.1784, 0.6562, 0.1784, 0.6562, 0.2427, 0.6875, 0.2427, 0.6875, 0.307, 0.6562, 0.307, 0.6562, 0.3714, 0.6875, 0.3714, 0.6875, 0.4357, 0.6562, 0.4357, 0.6562, 0.5, 0.6875, 0.5, 0.6875, 0.5643, 0.6562, 0.5643, 0.6562, 0.6286, 0.6875, 0.6286, 0.6562, 0.693, 0.625, 0.693, 0.625, 0.7573, 0.6562, 0.7573, 0.6562, 0.8216, 0.625, 0.8216, 0.625, 0.8859, 0.6562, 0.8859, 0.6562, 0.1141, 0.625, 0.1141, 0.625, 0.1784, 0.6562, 0.1784, 0.6562, 0.2427, 0.625, 0.2427, 0.625, 0.307, 0.6562, 0.307, 0.6562, 0.3714, 0.625, 0.3714, 0.625, 0.4357, 0.6562, 0.4357, 0.6562, 0.5, 0.625, 0.5, 0.625, 0.5643, 0.6562, 0.5643, 0.6562, 0.6286, 0.625, 0.6286, 0.625, 0.693, 0.6562, 0.693, 0.6562, 0.7573, 0.625, 0.7573, 0.625, 0.8216, 0.6562, 0.8216, 0.6562, 0.04974, 0.625, 0.04974, 0.625, 0.1141, 0.6562, 0.1141, 0.6562, 0.8859, 0.625, 0.8859, 0.625, 0.9503, 0.6562, 0.9503, 0.6562, 0.1784, 0.625, 0.1784, 0.625, 0.2427, 0.6562, 0.2427, 0.6562, 0.307, 0.625, 0.307, 0.625, 0.3714, 0.6562, 0.3714, 0.6562, 0.4357, 0.625, 0.4357, 0.625, 0.5, 0.6562, 0.5, 0.6562, 0.5643, 0.625, 0.5643, 0.625, 0.6286, 0.6562, 0.6286, 0.625, 0.693, 0.5937, 0.693, 0.5937, 0.7573, 0.625, 0.7573, 0.625, 0.8216, 0.5937, 0.8216, 0.5937, 0.8859, 0.625, 0.8859, 0.625, 0.1141, 0.5937, 0.1141, 0.5937, 0.1784, 0.625, 0.1784, 0.625, 0.2427, 0.5937, 0.2427, 0.5937, 0.307, 0.625, 0.307, 0.625, 0.3714, 0.5937, 0.3714, 0.5937, 0.4357, 0.625, 0.4357, 0.625, 0.5, 0.5937, 0.5, 0.5937, 0.5643, 0.625, 0.5643, 0.625, 0.6286, 0.5937, 0.6286, 0.5937, 0.693, 0.625, 0.693, 0.625, 0.7573, 0.5937, 0.7573, 0.5937, 0.8216, 0.625, 0.8216, 0.625, 0.04974, 0.5937, 0.04974, 0.5937, 0.1141, 0.625, 0.1141, 0.625, 0.8859, 0.5937, 0.8859, 0.5937, 0.9503, 0.625, 0.9503, 0.625, 0.1784, 0.5937, 0.1784, 0.5937, 0.2427, 0.625, 0.2427, 0.625, 0.307, 0.5937, 0.307, 0.5937, 0.3714, 0.625, 0.3714, 0.625, 0.4357, 0.5937, 0.4357, 0.5937, 0.5, 0.625, 0.5, 0.625, 0.5643, 0.5937, 0.5643, 0.5937, 0.6286, 0.625, 0.6286, 0.5937, 0.693, 0.5625, 0.693, 0.5625, 0.7573, 0.5937, 0.7573, 0.5937, 0.8216, 0.5625, 0.8216, 0.5625, 0.8859, 0.5937, 0.8859, 0.5937, 0.1141, 0.5625, 0.1141, 0.5625, 0.1784, 0.5937, 0.1784, 0.5937, 0.2427, 0.5625, 0.2427, 0.5625, 0.307, 0.5937, 0.307, 0.5937, 0.3714, 0.5625, 0.3714, 0.5625, 0.4357, 0.5937, 0.4357, 0.5937, 0.5, 0.5625, 0.5, 0.5625, 0.5643, 0.5937, 0.5643, 0.5937, 0.6286, 0.5625, 0.6286, 0.5625, 0.693, 0.5937, 0.693, 0.5937, 0.7573, 0.5625, 0.7573, 0.5625, 0.8216, 0.5937, 0.8216, 0.5937, 0.04974, 0.5625, 0.04974, 0.5625, 0.1141, 0.5937, 0.1141, 0.5937, 0.8859, 0.5625, 0.8859, 0.5625, 0.9503, 0.5937, 0.9503, 0.5937, 0.1784, 0.5625, 0.1784, 0.5625, 0.2427, 0.5937, 0.2427, 0.5937, 0.307, 0.5625, 0.307, 0.5625, 0.3714, 0.5937, 0.3714, 0.5937, 0.4357, 0.5625, 0.4357, 0.5625, 0.5, 0.5937, 0.5, 0.5937, 0.5643, 0.5625, 0.5643, 0.5625, 0.6286, 0.5937, 0.6286, 0.5625, 0.693, 0.5312, 0.693, 0.5312, 0.7573, 0.5625, 0.7573, 0.5625, 0.8216, 0.5312, 0.8216, 0.5312, 0.8859, 0.5625, 0.8859, 0.5625, 0.1141, 0.5312, 0.1141, 0.5312, 0.1784, 0.5625, 0.1784, 0.5625, 0.2427, 0.5312, 0.2427, 0.5312, 0.307, 0.5625, 0.307, 0.5625, 0.3714, 0.5312, 0.3714, 0.5312, 0.4357, 0.5625, 0.4357, 0.5625, 0.5, 0.5312, 0.5, 0.5312, 0.5643, 0.5625, 0.5643, 0.5625, 0.6286, 0.5312, 0.6286, 0.5312, 0.693, 0.5625, 0.693, 0.5625, 0.7573, 0.5312, 0.7573, 0.5312, 0.8216, 0.5625, 0.8216, 0.5625, 0.04974, 0.5312, 0.04974, 0.5312, 0.1141, 0.5625, 0.1141, 0.5625, 0.8859, 0.5312, 0.8859, 0.5312, 0.9503, 0.5625, 0.9503, 0.5625, 0.1784, 0.5312, 0.1784, 0.5312, 0.2427, 0.5625, 0.2427, 0.5625, 0.307, 0.5312, 0.307, 0.5312, 0.3714, 0.5625, 0.3714, 0.5625, 0.4357, 0.5312, 0.4357, 0.5312, 0.5, 0.5625, 0.5, 0.5625, 0.5643, 0.5312, 0.5643, 0.5312, 0.6286, 0.5625, 0.6286, 0.5312, 0.693, 0.5, 0.693, 0.5, 0.7573, 0.5312, 0.7573, 0.5312, 0.8216, 0.5, 0.8216, 0.5, 0.8859, 0.5312, 0.8859, 0.5312, 0.1141, 0.5, 0.1141, 0.5, 0.1784, 0.5312, 0.1784, 0.5312, 0.2427, 0.5, 0.2427, 0.5, 0.307, 0.5312, 0.307, 0.5312, 0.3714, 0.5, 0.3714, 0.5, 0.4357, 0.5312, 0.4357, 0.5312, 0.5, 0.5, 0.5, 0.5, 0.5643, 0.5312, 0.5643, 0.5312, 0.6286, 0.5, 0.6286, 0.5, 0.693, 0.5312, 0.693, 0.5312, 0.7573, 0.5, 0.7573, 0.5, 0.8216, 0.5312, 0.8216, 0.5312, 0.04974, 0.5, 0.04974, 0.5, 0.1141, 0.5312, 0.1141, 0.5312, 0.8859, 0.5, 0.8859, 0.5, 0.9503, 0.5312, 0.9503, 0.5312, 0.1784, 0.5, 0.1784, 0.5, 0.2427, 0.5312, 0.2427, 0.5312, 0.307, 0.5, 0.307, 0.5, 0.3714, 0.5312, 0.3714, 0.5312, 0.4357, 0.5, 0.4357, 0.5, 0.5, 0.5312, 0.5, 0.5312, 0.5643, 0.5, 0.5643, 0.5, 0.6286, 0.5312, 0.6286, 0.5, 0.693, 0.4687, 0.693, 0.4687, 0.7573, 0.5, 0.7573, 0.5, 0.8216, 0.4687, 0.8216, 0.4687, 0.8859, 0.5, 0.8859, 0.5, 0.1141, 0.4687, 0.1141, 0.4687, 0.1784, 0.5, 0.1784, 0.5, 0.2427, 0.4687, 0.2427, 0.4687, 0.307, 0.5, 0.307, 0.5, 0.3714, 0.4687, 0.3714, 0.4687, 0.4357, 0.5, 0.4357, 0.5, 0.5, 0.4687, 0.5, 0.4687, 0.5643, 0.5, 0.5643, 0.5, 0.6286, 0.4687, 0.6286, 0.4687, 0.693, 0.5, 0.693, 0.5, 0.7573, 0.4687, 0.7573, 0.4687, 0.8216, 0.5, 0.8216, 0.5, 0.04974, 0.4687, 0.04974, 0.4687, 0.1141, 0.5, 0.1141, 0.5, 0.8859, 0.4687, 0.8859, 0.4687, 0.9503, 0.5, 0.9503, 0.5, 0.1784, 0.4687, 0.1784, 0.4687, 0.2427, 0.5, 0.2427, 0.5, 0.307, 0.4687, 0.307, 0.4687, 0.3714, 0.5, 0.3714, 0.5, 0.4357, 0.4687, 0.4357, 0.4687, 0.5, 0.5, 0.5, 0.5, 0.5643, 0.4687, 0.5643, 0.4687, 0.6286, 0.5, 0.6286, 0.4687, 0.693, 0.4375, 0.693, 0.4375, 0.7573, 0.4687, 0.7573, 0.4687, 0.8216, 0.4375, 0.8216, 0.4375, 0.8859, 0.4687, 0.8859, 0.4687, 0.1141, 0.4375, 0.1141, 0.4375, 0.1784, 0.4687, 0.1784, 0.4687, 0.2427, 0.4375, 0.2427, 0.4375, 0.307, 0.4687, 0.307, 0.4687, 0.3714, 0.4375, 0.3714, 0.4375, 0.4357, 0.4687, 0.4357, 0.4687, 0.5, 0.4375, 0.5, 0.4375, 0.5643, 0.4687, 0.5643, 0.4687, 0.6286, 0.4375, 0.6286, 0.4375, 0.693, 0.4687, 0.693, 0.4687, 0.7573, 0.4375, 0.7573, 0.4375, 0.8216, 0.4687, 0.8216, 0.4687, 0.04974, 0.4375, 0.04974, 0.4375, 0.1141, 0.4687, 0.1141, 0.4687, 0.8859, 0.4375, 0.8859, 0.4375, 0.9503, 0.4687, 0.9503, 0.4687, 0.1784, 0.4375, 0.1784, 0.4375, 0.2427, 0.4687, 0.2427, 0.4687, 0.307, 0.4375, 0.307, 0.4375, 0.3714, 0.4687, 0.3714, 0.4687, 0.4357, 0.4375, 0.4357, 0.4375, 0.5, 0.4687, 0.5, 0.4687, 0.5643, 0.4375, 0.5643, 0.4375, 0.6286, 0.4687, 0.6286, 0.4375, 0.693, 0.4062, 0.693, 0.4062, 0.7573, 0.4375, 0.7573, 0.4375, 0.8216, 0.4062, 0.8216, 0.4062, 0.8859, 0.4375, 0.8859, 0.4375, 0.1141, 0.4062, 0.1141, 0.4062, 0.1784, 0.4375, 0.1784, 0.4375, 0.2427, 0.4062, 0.2427, 0.4062, 0.307, 0.4375, 0.307, 0.4375, 0.3714, 0.4062, 0.3714, 0.4062, 0.4357, 0.4375, 0.4357, 0.4375, 0.5, 0.4062, 0.5, 0.4062, 0.5643, 0.4375, 0.5643, 0.4375, 0.6286, 0.4062, 0.6286, 0.4062, 0.693, 0.4375, 0.693, 0.4375, 0.7573, 0.4062, 0.7573, 0.4062, 0.8216, 0.4375, 0.8216, 0.4375, 0.04974, 0.4062, 0.04974, 0.4062, 0.1141, 0.4375, 0.1141, 0.4375, 0.8859, 0.4062, 0.8859, 0.4062, 0.9503, 0.4375, 0.9503, 0.4375, 0.1784, 0.4062, 0.1784, 0.4062, 0.2427, 0.4375, 0.2427, 0.4375, 0.307, 0.4062, 0.307, 0.4062, 0.3714, 0.4375, 0.3714, 0.4375, 0.4357, 0.4062, 0.4357, 0.4062, 0.5, 0.4375, 0.5, 0.4375, 0.5643, 0.4062, 0.5643, 0.4062, 0.6286, 0.4375, 0.6286, 0.4062, 0.693, 0.375, 0.693, 0.375, 0.7573, 0.4062, 0.7573, 0.4062, 0.8216, 0.375, 0.8216, 0.375, 0.8859, 0.4062, 0.8859, 0.4062, 0.1141, 0.375, 0.1141, 0.375, 0.1784, 0.4062, 0.1784, 0.4062, 0.2427, 0.375, 0.2427, 0.375, 0.307, 0.4062, 0.307, 0.4062, 0.3714, 0.375, 0.3714, 0.375, 0.4357, 0.4062, 0.4357, 0.4062, 0.5, 0.375, 0.5, 0.375, 0.5643, 0.4062, 0.5643, 0.4062, 0.6286, 0.375, 0.6286, 0.375, 0.693, 0.4062, 0.693, 0.4062, 0.7573, 0.375, 0.7573, 0.375, 0.8216, 0.4062, 0.8216, 0.4062, 0.04974, 0.375, 0.04974, 0.375, 0.1141, 0.4062, 0.1141, 0.4062, 0.8859, 0.375, 0.8859, 0.375, 0.9503, 0.4062, 0.9503, 0.4062, 0.1784, 0.375, 0.1784, 0.375, 0.2427, 0.4062, 0.2427, 0.4062, 0.307, 0.375, 0.307, 0.375, 0.3714, 0.4062, 0.3714, 0.4062, 0.4357, 0.375, 0.4357, 0.375, 0.5, 0.4062, 0.5, 0.4062, 0.5643, 0.375, 0.5643, 0.375, 0.6286, 0.4062, 0.6286, 0.375, 0.693, 0.3437, 0.693, 0.3437, 0.7573, 0.375, 0.7573, 0.375, 0.8216, 0.3437, 0.8216, 0.3437, 0.8859, 0.375, 0.8859, 0.375, 0.1141, 0.3437, 0.1141, 0.3437, 0.1784, 0.375, 0.1784, 0.375, 0.2427, 0.3437, 0.2427, 0.3437, 0.307, 0.375, 0.307, 0.375, 0.3714, 0.3437, 0.3714, 0.3437, 0.4357, 0.375, 0.4357, 0.375, 0.5, 0.3437, 0.5, 0.3437, 0.5643, 0.375, 0.5643, 0.375, 0.6286, 0.3437, 0.6286, 0.3437, 0.693, 0.375, 0.693, 0.375, 0.7573, 0.3437, 0.7573, 0.3437, 0.8216, 0.375, 0.8216, 0.375, 0.04974, 0.3437, 0.04974, 0.3437, 0.1141, 0.375, 0.1141, 0.375, 0.8859, 0.3437, 0.8859, 0.3437, 0.9503, 0.375, 0.9503, 0.375, 0.1784, 0.3437, 0.1784, 0.3437, 0.2427, 0.375, 0.2427, 0.375, 0.307, 0.3437, 0.307, 0.3437, 0.3714, 0.375, 0.3714, 0.375, 0.4357, 0.3437, 0.4357, 0.3437, 0.5, 0.375, 0.5, 0.375, 0.5643, 0.3437, 0.5643, 0.3437, 0.6286, 0.375, 0.6286, 0.3437, 0.693, 0.3125, 0.693, 0.3125, 0.7573, 0.3437, 0.7573, 0.3437, 0.8216, 0.3125, 0.8216, 0.3125, 0.8859, 0.3437, 0.8859, 0.3437, 0.1141, 0.3125, 0.1141, 0.3125, 0.1784, 0.3437, 0.1784, 0.3437, 0.2427, 0.3125, 0.2427, 0.3125, 0.307, 0.3437, 0.307, 0.3437, 0.3714, 0.3125, 0.3714, 0.3125, 0.4357, 0.3437, 0.4357, 0.3437, 0.5, 0.3125, 0.5, 0.3125, 0.5643, 0.3437, 0.5643, 0.3437, 0.6286, 0.3125, 0.6286, 0.3125, 0.693, 0.3437, 0.693, 0.3437, 0.7573, 0.3125, 0.7573, 0.3125, 0.8216, 0.3437, 0.8216, 0.3437, 0.04974, 0.3125, 0.04974, 0.3125, 0.1141, 0.3437, 0.1141, 0.3437, 0.8859, 0.3125, 0.8859, 0.3125, 0.9503, 0.3437, 0.9503, 0.3437, 0.1784, 0.3125, 0.1784, 0.3125, 0.2427, 0.3437, 0.2427, 0.3437, 0.307, 0.3125, 0.307, 0.3125, 0.3714, 0.3437, 0.3714, 0.3437, 0.4357, 0.3125, 0.4357, 0.3125, 0.5, 0.3437, 0.5, 0.3437, 0.5643, 0.3125, 0.5643, 0.3125, 0.6286, 0.3437, 0.6286, 0.3125, 0.693, 0.2812, 0.693, 0.2812, 0.7573, 0.3125, 0.7573, 0.3125, 0.8216, 0.2812, 0.8216, 0.2812, 0.8859, 0.3125, 0.8859, 0.3125, 0.1141, 0.2812, 0.1141, 0.2812, 0.1784, 0.3125, 0.1784, 0.3125, 0.2427, 0.2812, 0.2427, 0.2812, 0.307, 0.3125, 0.307, 0.3125, 0.3714, 0.2812, 0.3714, 0.2812, 0.4357, 0.3125, 0.4357, 0.3125, 0.5, 0.2812, 0.5, 0.2812, 0.5643, 0.3125, 0.5643, 0.3125, 0.6286, 0.2812, 0.6286, 0.2812, 0.693, 0.3125, 0.693, 0.3125, 0.7573, 0.2812, 0.7573, 0.2812, 0.8216, 0.3125, 0.8216, 0.3125, 0.04974, 0.2812, 0.04974, 0.2812, 0.1141, 0.3125, 0.1141, 0.3125, 0.8859, 0.2812, 0.8859, 0.2812, 0.9503, 0.3125, 0.9503, 0.3125, 0.1784, 0.2812, 0.1784, 0.2812, 0.2427, 0.3125, 0.2427, 0.3125, 0.307, 0.2812, 0.307, 0.2812, 0.3714, 0.3125, 0.3714, 0.3125, 0.4357, 0.2812, 0.4357, 0.2812, 0.5, 0.3125, 0.5, 0.3125, 0.5643, 0.2812, 0.5643, 0.2812, 0.6286, 0.3125, 0.6286, 0.2812, 0.693, 0.25, 0.693, 0.25, 0.7573, 0.2812, 0.7573, 0.2812, 0.8216, 0.25, 0.8216, 0.25, 0.8859, 0.2812, 0.8859, 0.2812, 0.1141, 0.25, 0.1141, 0.25, 0.1784, 0.2812, 0.1784, 0.2812, 0.2427, 0.25, 0.2427, 0.25, 0.307, 0.2812, 0.307, 0.2812, 0.3714, 0.25, 0.3714, 0.25, 0.4357, 0.2812, 0.4357, 0.2812, 0.5, 0.25, 0.5, 0.25, 0.5643, 0.2812, 0.5643, 0.2812, 0.6286, 0.25, 0.6286, 0.25, 0.693, 0.2812, 0.693, 0.2812, 0.7573, 0.25, 0.7573, 0.25, 0.8216, 0.2812, 0.8216, 0.2812, 0.04974, 0.25, 0.04974, 0.25, 0.1141, 0.2812, 0.1141, 0.2812, 0.8859, 0.25, 0.8859, 0.25, 0.9503, 0.2812, 0.9503, 0.2812, 0.1784, 0.25, 0.1784, 0.25, 0.2427, 0.2812, 0.2427, 0.2812, 0.307, 0.25, 0.307, 0.25, 0.3714, 0.2812, 0.3714, 0.2812, 0.4357, 0.25, 0.4357, 0.25, 0.5, 0.2812, 0.5, 0.2812, 0.5643, 0.25, 0.5643, 0.25, 0.6286, 0.2812, 0.6286, 0.25, 0.693, 0.2187, 0.693, 0.2187, 0.7573, 0.25, 0.7573, 0.25, 0.8216, 0.2187, 0.8216, 0.2187, 0.8859, 0.25, 0.8859, 0.25, 0.1141, 0.2187, 0.1141, 0.2187, 0.1784, 0.25, 0.1784, 0.25, 0.2427, 0.2187, 0.2427, 0.2187, 0.307, 0.25, 0.307, 0.25, 0.3714, 0.2187, 0.3714, 0.2187, 0.4357, 0.25, 0.4357, 0.25, 0.5, 0.2187, 0.5, 0.2187, 0.5643, 0.25, 0.5643, 0.25, 0.6286, 0.2187, 0.6286, 0.2187, 0.693, 0.25, 0.693, 0.25, 0.7573, 0.2187, 0.7573, 0.2187, 0.8216, 0.25, 0.8216, 0.25, 0.04974, 0.2187, 0.04974, 0.2187, 0.1141, 0.25, 0.1141, 0.25, 0.8859, 0.2187, 0.8859, 0.2187, 0.9503, 0.25, 0.9503, 0.25, 0.1784, 0.2187, 0.1784, 0.2187, 0.2427, 0.25, 0.2427, 0.25, 0.307, 0.2187, 0.307, 0.2187, 0.3714, 0.25, 0.3714, 0.25, 0.4357, 0.2187, 0.4357, 0.2187, 0.5, 0.25, 0.5, 0.25, 0.5643, 0.2187, 0.5643, 0.2187, 0.6286, 0.25, 0.6286, 0.2187, 0.693, 0.1875, 0.693, 0.1875, 0.7573, 0.2187, 0.7573, 0.2187, 0.8216, 0.1875, 0.8216, 0.1875, 0.8859, 0.2187, 0.8859, 0.2187, 0.1141, 0.1875, 0.1141, 0.1875, 0.1784, 0.2187, 0.1784, 0.2187, 0.2427, 0.1875, 0.2427, 0.1875, 0.307, 0.2187, 0.307, 0.2187, 0.3714, 0.1875, 0.3714, 0.1875, 0.4357, 0.2187, 0.4357, 0.2187, 0.5, 0.1875, 0.5, 0.1875, 0.5643, 0.2187, 0.5643, 0.2187, 0.6286, 0.1875, 0.6286, 0.1875, 0.693, 0.2187, 0.693, 0.2187, 0.7573, 0.1875, 0.7573, 0.1875, 0.8216, 0.2187, 0.8216, 0.2187, 0.04974, 0.1875, 0.04974, 0.1875, 0.1141, 0.2187, 0.1141, 0.2187, 0.8859, 0.1875, 0.8859, 0.1875, 0.9503, 0.2187, 0.9503, 0.2187, 0.1784, 0.1875, 0.1784, 0.1875, 0.2427, 0.2187, 0.2427, 0.2187, 0.307, 0.1875, 0.307, 0.1875, 0.3714, 0.2187, 0.3714, 0.2187, 0.4357, 0.1875, 0.4357, 0.1875, 0.5, 0.2187, 0.5, 0.2187, 0.5643, 0.1875, 0.5643, 0.1875, 0.6286, 0.2187, 0.6286, 0.1875, 0.693, 0.1562, 0.693, 0.1562, 0.7573, 0.1875, 0.7573, 0.1875, 0.8216, 0.1562, 0.8216, 0.1562, 0.8859, 0.1875, 0.8859, 0.1875, 0.1141, 0.1562, 0.1141, 0.1562, 0.1784, 0.1875, 0.1784, 0.1875, 0.2427, 0.1562, 0.2427, 0.1562, 0.307, 0.1875, 0.307, 0.1875, 0.3714, 0.1562, 0.3714, 0.1562, 0.4357, 0.1875, 0.4357, 0.1875, 0.5, 0.1562, 0.5, 0.1562, 0.5643, 0.1875, 0.5643, 0.1875, 0.6286, 0.1562, 0.6286, 0.1562, 0.693, 0.1875, 0.693, 0.1875, 0.7573, 0.1562, 0.7573, 0.1562, 0.8216, 0.1875, 0.8216, 0.1875, 0.04974, 0.1562, 0.04974, 0.1562, 0.1141, 0.1875, 0.1141, 0.1875, 0.8859, 0.1562, 0.8859, 0.1562, 0.9503, 0.1875, 0.9503, 0.1875, 0.1784, 0.1562, 0.1784, 0.1562, 0.2427, 0.1875, 0.2427, 0.1875, 0.307, 0.1562, 0.307, 0.1562, 0.3714, 0.1875, 0.3714, 0.1875, 0.4357, 0.1562, 0.4357, 0.1562, 0.5, 0.1875, 0.5, 0.1875, 0.5643, 0.1562, 0.5643, 0.1562, 0.6286, 0.1875, 0.6286, 0.1562, 0.693, 0.125, 0.693, 0.125, 0.7573, 0.1562, 0.7573, 0.1562, 0.8216, 0.125, 0.8216, 0.125, 0.8859, 0.1562, 0.8859, 0.1562, 0.1141, 0.125, 0.1141, 0.125, 0.1784, 0.1562, 0.1784, 0.1562, 0.2427, 0.125, 0.2427, 0.125, 0.307, 0.1562, 0.307, 0.1562, 0.3714, 0.125, 0.3714, 0.125, 0.4357, 0.1562, 0.4357, 0.1562, 0.5, 0.125, 0.5, 0.125, 0.5643, 0.1562, 0.5643, 0.1562, 0.6286, 0.125, 0.6286, 0.125, 0.693, 0.1562, 0.693, 0.1562, 0.7573, 0.125, 0.7573, 0.125, 0.8216, 0.1562, 0.8216, 0.1562, 0.04974, 0.125, 0.04974, 0.125, 0.1141, 0.1562, 0.1141, 0.1562, 0.8859, 0.125, 0.8859, 0.125, 0.9503, 0.1562, 0.9503, 0.1562, 0.1784, 0.125, 0.1784, 0.125, 0.2427, 0.1562, 0.2427, 0.1562, 0.307, 0.125, 0.307, 0.125, 0.3714, 0.1562, 0.3714, 0.1562, 0.4357, 0.125, 0.4357, 0.125, 0.5, 0.1562, 0.5, 0.1562, 0.5643, 0.125, 0.5643, 0.125, 0.6286, 0.1562, 0.6286, 0.125, 0.693, 0.09375, 0.693, 0.09375, 0.7573, 0.125, 0.7573, 0.125, 0.8216, 0.09375, 0.8216, 0.09375, 0.8859, 0.125, 0.8859, 0.125, 0.1141, 0.09375, 0.1141, 0.09375, 0.1784, 0.125, 0.1784, 0.125, 0.2427, 0.09375, 0.2427, 0.09375, 0.307, 0.125, 0.307, 0.125, 0.3714, 0.09375, 0.3714, 0.09375, 0.4357, 0.125, 0.4357, 0.125, 0.5, 0.09375, 0.5, 0.09375, 0.5643, 0.125, 0.5643, 0.125, 0.6286, 0.09375, 0.6286, 0.09375, 0.693, 0.125, 0.693, 0.125, 0.7573, 0.09375, 0.7573, 0.09375, 0.8216, 0.125, 0.8216, 0.125, 0.04974, 0.09375, 0.04974, 0.09375, 0.1141, 0.125, 0.1141, 0.125, 0.8859, 0.09375, 0.8859, 0.09375, 0.9503, 0.125, 0.9503, 0.125, 0.1784, 0.09375, 0.1784, 0.09375, 0.2427, 0.125, 0.2427, 0.125, 0.307, 0.09375, 0.307, 0.09375, 0.3714, 0.125, 0.3714, 0.125, 0.4357, 0.09375, 0.4357, 0.09375, 0.5, 0.125, 0.5, 0.125, 0.5643, 0.09375, 0.5643, 0.09375, 0.6286, 0.125, 0.6286, 0.09375, 0.693, 0.0625, 0.693, 0.0625, 0.7573, 0.09375, 0.7573, 0.09375, 0.8216, 0.0625, 0.8216, 0.0625, 0.8859, 0.09375, 0.8859, 0.09375, 0.1141, 0.0625, 0.1141, 0.0625, 0.1784, 0.09375, 0.1784, 0.09375, 0.2427, 0.0625, 0.2427, 0.0625, 0.307, 0.09375, 0.307, 0.09375, 0.3714, 0.0625, 0.3714, 0.0625, 0.4357, 0.09375, 0.4357, 0.09375, 0.5, 0.0625, 0.5, 0.0625, 0.5643, 0.09375, 0.5643, 0.09375, 0.6286, 0.0625, 0.6286, 0.0625, 0.693, 0.09375, 0.693, 0.09375, 0.7573, 0.0625, 0.7573, 0.0625, 0.8216, 0.09375, 0.8216, 0.09375, 0.04974, 0.0625, 0.04974, 0.0625, 0.1141, 0.09375, 0.1141, 0.09375, 0.8859, 0.0625, 0.8859, 0.0625, 0.9503, 0.09375, 0.9503, 0.09375, 0.1784, 0.0625, 0.1784, 0.0625, 0.2427, 0.09375, 0.2427, 0.09375, 0.307, 0.0625, 0.307, 0.0625, 0.3714, 0.09375, 0.3714, 0.09375, 0.4357, 0.0625, 0.4357, 0.0625, 0.5, 0.09375, 0.5, 0.09375, 0.5643, 0.0625, 0.5643, 0.0625, 0.6286, 0.09375, 0.6286, 0.0625, 0.693, 0.03125, 0.693, 0.03125, 0.7573, 0.0625, 0.7573, 0.0625, 0.8216, 0.03125, 0.8216, 0.03125, 0.8859, 0.0625, 0.8859, 0.0625, 0.1141, 0.03125, 0.1141, 0.03125, 0.1784, 0.0625, 0.1784, 0.0625, 0.2427, 0.03125, 0.2427, 0.03125, 0.307, 0.0625, 0.307, 0.0625, 0.3714, 0.03125, 0.3714, 0.03125, 0.4357, 0.0625, 0.4357, 0.0625, 0.5, 0.03125, 0.5, 0.03125, 0.5643, 0.0625, 0.5643, 0.0625, 0.6286, 0.03125, 0.6286, 0.03125, 0.693, 0.0625, 0.693, 0.0625, 0.7573, 0.03125, 0.7573, 0.03125, 0.8216, 0.0625, 0.8216, 0.0625, 0.04974, 0.03125, 0.04974, 0.03125, 0.1141, 0.0625, 0.1141, 0.0625, 0.8859, 0.03125, 0.8859, 0.03125, 0.9503, 0.0625, 0.9503, 0.0625, 0.1784, 0.03125, 0.1784, 0.03125, 0.2427, 0.0625, 0.2427, 0.0625, 0.307, 0.03125, 0.307, 0.03125, 0.3714, 0.0625, 0.3714, 0.0625, 0.4357, 0.03125, 0.4357, 0.03125, 0.5, 0.0625, 0.5, 0.0625, 0.5643, 0.03125, 0.5643, 0.03125, 0.6286, 0.0625, 0.6286, 0.03125, 0.693, 0.0, 0.693, 0.0, 0.7573, 0.03125, 0.7573, 0.03125, 0.8216, 5.96e-08, 0.8216, 8.941e-08, 0.8859, 0.03125, 0.8859, 0.03125, 0.1141, 8.941e-08, 0.1141, 5.96e-08, 0.1784, 0.03125, 0.1784, 0.03125, 0.2427, 0.0, 0.2427, 0.0, 0.307, 0.03125, 0.307, 0.03125, 0.3714, 5.96e-08, 0.3714, 0.0, 0.4357, 0.03125, 0.4357, 0.03125, 0.5, 0.0, 0.5, 0.0, 0.5643, 0.03125, 0.5643, 0.03125, 0.6286, 5.96e-08, 0.6286, 0.0, 0.693, 0.03125, 0.693, 0.03125, 0.7573, 0.0, 0.7573, 5.96e-08, 0.8216, 0.03125, 0.8216, 0.03125, 0.04974, 2.384e-07, 0.04974, 8.941e-08, 0.1141, 0.03125, 0.1141, 0.03125, 0.8859, 8.941e-08, 0.8859, 2.384e-07, 0.9503, 0.03125, 0.9503, 0.03125, 0.1784, 5.96e-08, 0.1784, 0.0, 0.2427, 0.03125, 0.2427, 0.03125, 0.307, 0.0, 0.307, 5.96e-08, 0.3714, 0.03125, 0.3714, 0.03125, 0.4357, 0.0, 0.4357, 0.0, 0.5, 0.03125, 0.5, 0.03125, 0.5643, 0.0, 0.5643, 5.96e-08, 0.6286, 0.03125, 0.6286, 1.0, 0.693, 0.9687, 0.693, 0.9687, 0.7573, 1.0, 0.7573, 1.0, 0.8216, 0.9687, 0.8216, 0.9687, 0.8859, 1.0, 0.8859, 1.0, 0.1141, 0.9687, 0.1141, 0.9687, 0.1784, 1.0, 0.1784, 1.0, 0.2427, 0.9687, 0.2427, 0.9687, 0.307, 1.0, 0.307, 1.0, 0.3714, 0.9687, 0.3714, 0.9687, 0.4357, 1.0, 0.4357, 1.0, 0.5, 0.9687, 0.5, 0.9687, 0.5643, 1.0, 0.5643, 1.0, 0.6286, 0.9687, 0.6286, 0.9687, 0.693, 1.0, 0.693, 1.0, 0.7573, 0.9687, 0.7573, 0.9687, 0.8216, 1.0, 0.8216, 1.0, 0.04974, 0.9687, 0.04974, 0.9687, 0.1141, 1.0, 0.1141, 1.0, 0.8859, 0.9687, 0.8859, 0.9687, 0.9503, 1.0, 0.9503, 1.0, 0.1784, 0.9687, 0.1784, 0.9687, 0.2427, 1.0, 0.2427, 1.0, 0.307, 0.9687, 0.307, 0.9687, 0.3714, 1.0, 0.3714, 1.0, 0.4357, 0.9687, 0.4357, 0.9687, 0.5, 1.0, 0.5, 1.0, 0.5643, 0.9687, 0.5643, 0.9687, 0.6286, 1.0, 0.6286, 0.9687, 0.693, 0.9375, 0.693, 0.9375, 0.7573, 0.9687, 0.7573, 0.9687, 0.8216, 0.9375, 0.8216, 0.9375, 0.8859, 0.9687, 0.8859, 0.9687, 0.1141, 0.9375, 0.1141, 0.9375, 0.1784, 0.9687, 0.1784, 0.9687, 0.2427, 0.9375, 0.2427, 0.9375, 0.307, 0.9687, 0.307, 0.9687, 0.3714, 0.9375, 0.3714, 0.9375, 0.4357, 0.9687, 0.4357, 0.9687, 0.5, 0.9375, 0.5, 0.9375, 0.5643, 0.9687, 0.5643, 0.9687, 0.6286, 0.9375, 0.6286, 0.9375, 0.693, 0.9687, 0.693, 0.9687, 0.7573, 0.9375, 0.7573, 0.9375, 0.8216, 0.9687, 0.8216, 0.9687, 0.04974, 0.9375, 0.04974, 0.9375, 0.1141, 0.9687, 0.1141, 0.9687, 0.8859, 0.9375, 0.8859, 0.9375, 0.9503, 0.9687, 0.9503, 0.9687, 0.1784, 0.9375, 0.1784, 0.9375, 0.2427, 0.9687, 0.2427, 0.9687, 0.307, 0.9375, 0.307, 0.9375, 0.3714, 0.9687, 0.3714, 0.9687, 0.4357, 0.9375, 0.4357, 0.9375, 0.5, 0.9687, 0.5, 0.9687, 0.5643, 0.9375, 0.5643, 0.9375, 0.6286, 0.9687, 0.6286, 0.9375, 0.693, 0.9062, 0.693, 0.9062, 0.7573, 0.9375, 0.7573, 0.9375, 0.8216, 0.9062, 0.8216, 0.9062, 0.8859, 0.9375, 0.8859, 0.9375, 0.1141, 0.9062, 0.1141, 0.9062, 0.1784, 0.9375, 0.1784, 0.9375, 0.2427, 0.9062, 0.2427, 0.9062, 0.307, 0.9375, 0.307, 0.9375, 0.3714, 0.9062, 0.3714, 0.9062, 0.4357, 0.9375, 0.4357, 0.9375, 0.5, 0.9062, 0.5, 0.9062, 0.5643, 0.9375, 0.5643, 0.9375, 0.6286, 0.9062, 0.6286, 0.9062, 0.693, 0.9375, 0.693, 0.9375, 0.7573, 0.9062, 0.7573, 0.9062, 0.8216, 0.9375, 0.8216, 0.9375, 0.04974, 0.9062, 0.04974, 0.9062, 0.1141, 0.9375, 0.1141, 0.9375, 0.8859, 0.9062, 0.8859, 0.9062, 0.9503, 0.9375, 0.9503, 0.9375, 0.1784, 0.9062, 0.1784, 0.9062, 0.2427, 0.9375, 0.2427, 0.9375, 0.307, 0.9062, 0.307, 0.9062, 0.3714, 0.9375, 0.3714, 0.9375, 0.4357, 0.9062, 0.4357, 0.9062, 0.5, 0.9375, 0.5, 0.9375, 0.5643, 0.9062, 0.5643, 0.9062, 0.6286, 0.9375, 0.6286, 0.9062, 0.693, 0.875, 0.693, 0.875, 0.7573, 0.9062, 0.7573, 0.9062, 0.8216, 0.875, 0.8216, 0.875, 0.8859, 0.9062, 0.8859, 0.9062, 0.1141, 0.875, 0.1141, 0.875, 0.1784, 0.9062, 0.1784, 0.9062, 0.2427, 0.875, 0.2427, 0.875, 0.307, 0.9062, 0.307, 0.9062, 0.3714, 0.875, 0.3714, 0.875, 0.4357, 0.9062, 0.4357, 0.9062, 0.5, 0.875, 0.5, 0.875, 0.5643, 0.9062, 0.5643, 0.9062, 0.6286, 0.875, 0.6286, 0.875, 0.693, 0.9062, 0.693, 0.9062, 0.7573, 0.875, 0.7573, 0.875, 0.8216, 0.9062, 0.8216, 0.9062, 0.04974, 0.875, 0.04974, 0.875, 0.1141, 0.9062, 0.1141, 0.9062, 0.8859, 0.875, 0.8859, 0.875, 0.9503, 0.9062, 0.9503, 0.9062, 0.1784, 0.875, 0.1784, 0.875, 0.2427, 0.9062, 0.2427, 0.9062, 0.307, 0.875, 0.307, 0.875, 0.3714, 0.9062, 0.3714, 0.9062, 0.4357, 0.875, 0.4357, 0.875, 0.5, 0.9062, 0.5, 0.9062, 0.5643, 0.875, 0.5643, 0.875, 0.6286, 0.9062, 0.6286, 0.875, 0.693, 0.8437, 0.693, 0.8437, 0.7573, 0.875, 0.7573, 0.875, 0.8216, 0.8437, 0.8216, 0.8437, 0.8859, 0.875, 0.8859, 0.875, 0.1141, 0.8437, 0.1141, 0.8437, 0.1784, 0.875, 0.1784, 0.875, 0.2427, 0.8437, 0.2427, 0.8437, 0.307, 0.875, 0.307, 0.875, 0.3714, 0.8437, 0.3714, 0.8437, 0.4357, 0.875, 0.4357, 0.875, 0.5, 0.8437, 0.5, 0.8437, 0.5643, 0.875, 0.5643, 0.875, 0.6286, 0.8437, 0.6286, 0.8437, 0.693, 0.875, 0.693, 0.875, 0.7573, 0.8437, 0.7573, 0.8437, 0.8216, 0.875, 0.8216, 0.875, 0.04974, 0.8437, 0.04974, 0.8437, 0.1141, 0.875, 0.1141, 0.875, 0.8859, 0.8437, 0.8859, 0.8437, 0.9503, 0.875, 0.9503, 0.875, 0.1784, 0.8437, 0.1784, 0.8437, 0.2427, 0.875, 0.2427, 0.875, 0.307, 0.8437, 0.307, 0.8437, 0.3714, 0.875, 0.3714, 0.875, 0.4357, 0.8437, 0.4357, 0.8437, 0.5, 0.875, 0.5, 0.875, 0.5643, 0.8437, 0.5643, 0.8437, 0.6286, 0.875, 0.6286, 0.8437, 0.693, 0.8125, 0.693, 0.8125, 0.7573, 0.8437, 0.7573, 0.8437, 0.8216, 0.8125, 0.8216, 0.8125, 0.8859, 0.8437, 0.8859, 0.8437, 0.1141, 0.8125, 0.1141, 0.8125, 0.1784, 0.8437, 0.1784, 0.8437, 0.2427, 0.8125, 0.2427, 0.8125, 0.307, 0.8437, 0.307, 0.8437, 0.3714, 0.8125, 0.3714, 0.8125, 0.4357, 0.8437, 0.4357, 0.8437, 0.5, 0.8125, 0.5, 0.8125, 0.5643, 0.8437, 0.5643, 0.8437, 0.6286, 0.8125, 0.6286, 0.8125, 0.693, 0.8437, 0.693, 0.8437, 0.7573, 0.8125, 0.7573, 0.8125, 0.8216, 0.8437, 0.8216, 0.8437, 0.04974, 0.8125, 0.04974, 0.8125, 0.1141, 0.8437, 0.1141, 0.8437, 0.8859, 0.8125, 0.8859, 0.8125, 0.9503, 0.8437, 0.9503, 0.8437, 0.1784, 0.8125, 0.1784, 0.8125, 0.2427, 0.8437, 0.2427, 0.8437, 0.307, 0.8125, 0.307, 0.8125, 0.3714, 0.8437, 0.3714, 0.8437, 0.4357, 0.8125, 0.4357, 0.8125, 0.5, 0.8437, 0.5, 0.8437, 0.5643, 0.8125, 0.5643, 0.8125, 0.6286, 0.8437, 0.6286, 0.8125, 0.693, 0.7812, 0.693, 0.7812, 0.7573, 0.8125, 0.7573, 0.8125, 0.8216, 0.7812, 0.8216, 0.7812, 0.8859, 0.8125, 0.8859, 0.8125, 0.1141, 0.7812, 0.1141, 0.7812, 0.1784, 0.8125, 0.1784, 0.8125, 0.2427, 0.7812, 0.2427, 0.7812, 0.307, 0.8125, 0.307, 0.8125, 0.3714, 0.7812, 0.3714, 0.7812, 0.4357, 0.8125, 0.4357, 0.8125, 0.5, 0.7812, 0.5, 0.7812, 0.5643, 0.8125, 0.5643, 0.8125, 0.6286, 0.7812, 0.6286, 0.7812, 0.693, 0.8125, 0.693, 0.8125, 0.7573, 0.7812, 0.7573, 0.7812, 0.8216, 0.8125, 0.8216, 0.8125, 0.04974, 0.7812, 0.04974, 0.7812, 0.1141, 0.8125, 0.1141, 0.8125, 0.8859, 0.7812, 0.8859, 0.7812, 0.9503, 0.8125, 0.9503, 0.8125, 0.1784, 0.7812, 0.1784, 0.7812, 0.2427, 0.8125, 0.2427, 0.8125, 0.307, 0.7812, 0.307, 0.7812, 0.3714, 0.8125, 0.3714, 0.8125, 0.4357, 0.7812, 0.4357, 0.7812, 0.5, 0.8125, 0.5, 0.8125, 0.5643, 0.7812, 0.5643, 0.7812, 0.6286, 0.8125, 0.6286, 0.125, 0.9503, 0.125, 1.0, 0.1563, 1.0, 0.1562, 0.9503, 0.375, 0.9503, 0.375, 1.0, 0.4062, 1.0, 0.4062, 0.9503, 0.7812, 0.04974, 0.7812, 0.0, 0.75, 0.0, 0.75, 0.04974, 0.2187, 0.04974, 0.2188, 0.0, 0.1875, 0.0, 0.1875, 0.04974, 0.7187, 0.9503, 0.7187, 1.0, 0.75, 1.0, 0.75, 0.9503, 0.6562, 0.04974, 0.6562, 0.0, 0.625, 0.0, 0.625, 0.04974, 1.0, 0.04974, 1.0, 0.0, 0.9688, 0.0, 0.9687, 0.04974, 0.3437, 0.9503, 0.3437, 1.0, 0.375, 1.0, 0.375, 0.9503, 0.4375, 0.04974, 0.4375, 0.0, 0.4062, 0.0, 0.4062, 0.04974, 0.9062, 0.9503, 0.9062, 1.0, 0.9375, 1.0, 0.9375, 0.9503, 0.09375, 0.9503, 0.09375, 1.0, 0.125, 1.0, 0.125, 0.9503, 0.625, 0.04974, 0.625, 0.0, 0.5937, 0.0, 0.5937, 0.04974, 0.5312, 0.9503, 0.5312, 1.0, 0.5625, 1.0, 0.5625, 0.9503, 0.1875, 0.04974, 0.1875, 0.0, 0.1563, 0.0, 0.1562, 0.04974, 0.5, 0.9503, 0.5, 1.0, 0.5312, 1.0, 0.5312, 0.9503, 0.3125, 0.9503, 0.3125, 1.0, 0.3437, 1.0, 0.3437, 0.9503, 0.9687, 0.04974, 0.9688, 0.0, 0.9375, 0.0, 0.9375, 0.04974, 0.875, 0.9503, 0.875, 1.0, 0.9062, 1.0, 0.9062, 0.9503, 0.4062, 0.04974, 0.4062, 0.0, 0.375, 0.0, 0.375, 0.04974, 0.6875, 0.9503, 0.6875, 1.0, 0.7187, 1.0, 0.7187, 0.9503, 0.0625, 0.9503, 0.0625, 1.0, 0.09375, 1.0, 0.09375, 0.9503, 0.1562, 0.04974, 0.1563, 0.0, 0.125, 0.0, 0.125, 0.04974, 0.375, 0.04974, 0.375, 0.0, 0.3437, 0.0, 0.3437, 0.04974, 0.5937, 0.04974, 0.5937, 0.0, 0.5625, 0.0, 0.5625, 0.04974, 0.03125, 0.9503, 0.03125, 1.0, 0.0625, 1.0, 0.0625, 0.9503, 0.25, 0.9503, 0.25, 1.0, 0.2812, 1.0, 0.2812, 0.9503, 0.4687, 0.9503, 0.4687, 1.0, 0.5, 1.0, 0.5, 0.9503, 0.8125, 0.9503, 0.8125, 1.0, 0.8437, 1.0, 0.8437, 0.9503, 0.9375, 0.04974, 0.9375, 0.0, 0.9062, 0.0, 0.9062, 0.04974, 0.2812, 0.9503, 0.2812, 1.0, 0.3125, 1.0, 0.3125, 0.9503, 0.03125, 0.04974, 0.03125, 0.0, 1.073e-06, 0.0, 2.384e-07, 0.04974, 0.8437, 0.9503, 0.8437, 1.0, 0.875, 1.0, 0.875, 0.9503, 0.5625, 0.9503, 0.5625, 1.0, 0.5937, 1.0, 0.5937, 0.9503, 0.5625, 0.04974, 0.5625, 0.0, 0.5312, 0.0, 0.5312, 0.04974, 2.384e-07, 0.9503, 1.073e-06, 1.0, 0.03125, 1.0, 0.03125, 0.9503, 0.2187, 0.9503, 0.2188, 1.0, 0.25, 1.0, 0.25, 0.9503, 0.4375, 0.9503, 0.4375, 1.0, 0.4687, 1.0, 0.4687, 0.9503, 0.6562, 0.9503, 0.6562, 1.0, 0.6875, 1.0, 0.6875, 0.9503, 0.3437, 0.04974, 0.3437, 0.0, 0.3125, 0.0, 0.3125, 0.04974, 0.125, 0.04974, 0.125, 0.0, 0.09375, 0.0, 0.09375, 0.04974, 0.9062, 0.04974, 0.9062, 0.0, 0.875, 0.0, 0.875, 0.04974, 0.7812, 0.9503, 0.7812, 1.0, 0.8125, 1.0, 0.8125, 0.9503, 0.2812, 0.04974, 0.2812, 0.0, 0.25, 0.0, 0.25, 0.04974, 0.625, 0.9503, 0.625, 1.0, 0.6562, 1.0, 0.6562, 0.9503, 0.7187, 0.04974, 0.7187, 0.0, 0.6875, 0.0, 0.6875, 0.04974, 0.09375, 0.04974, 0.09375, 0.0, 0.0625, 0.0, 0.0625, 0.04974, 0.8437, 0.04974, 0.8437, 0.0, 0.8125, 0.0, 0.8125, 0.04974, 0.5312, 0.04974, 0.5312, 0.0, 0.5, 0.0, 0.5, 0.04974, 0.75, 0.9503, 0.75, 1.0, 0.7812, 1.0, 0.7812, 0.9503, 0.1875, 0.9503, 0.1875, 1.0, 0.2188, 1.0, 0.2187, 0.9503, 0.3125, 0.04974, 0.3125, 0.0, 0.2812, 0.0, 0.2812, 0.04974, 0.0625, 0.04974, 0.0625, 0.0, 0.03125, 0.0, 0.03125, 0.04974, 0.9687, 0.9503, 0.9688, 1.0, 1.0, 1.0, 1.0, 0.9503, 0.5, 0.04974, 0.5, 0.0, 0.4687, 0.0, 0.4687, 0.04974, 0.4062, 0.9503, 0.4062, 1.0, 0.4375, 1.0, 0.4375, 0.9503, 0.1562, 0.9503, 0.1563, 1.0, 0.1875, 1.0, 0.1875, 0.9503, 0.875, 0.04974, 0.875, 0.0, 0.8437, 0.0, 0.8437, 0.04974, 0.5937, 0.9503, 0.5937, 1.0, 0.625, 1.0, 0.625, 0.9503, 0.6875, 0.04974, 0.6875, 0.0, 0.6562, 0.0, 0.6562, 0.04974, 0.75, 0.04974, 0.75, 0.0, 0.7187, 0.0, 0.7187, 0.04974, 0.25, 0.04974, 0.25, 0.0, 0.2188, 0.0, 0.2187, 0.04974, 0.8125, 0.04974, 0.8125, 0.0, 0.7812, 0.0, 0.7812, 0.04974, 0.7812, 0.693, 0.75, 0.693, 0.75, 0.7573, 0.7812, 0.7573, 0.4687, 0.04974, 0.4687, 0.0, 0.4375, 0.0, 0.4375, 0.04974, 0.7812, 0.8216, 0.75, 0.8216, 0.75, 0.8859, 0.7812, 0.8859, 0.7812, 0.1141, 0.75, 0.1141, 0.75, 0.1784, 0.7812, 0.1784, 0.9375, 0.9503, 0.9375, 1.0, 0.9688, 1.0, 0.9687, 0.9503, 0.7812, 0.2427, 0.75, 0.2427, 0.75, 0.307, 0.7812, 0.307, 0.7812, 0.3714, 0.75, 0.3714, 0.75, 0.4357, 0.7812, 0.4357, 0.7812, 0.5, 0.75, 0.5, 0.75, 0.5643, 0.7812, 0.5643, 0.7812, 0.6286, 0.75, 0.6286, 0.75, 0.693, 0.7812, 0.693, 0.7812, 0.7573, 0.75, 0.7573, 0.75, 0.8216, 0.7812, 0.8216, 0.7812, 0.04974, 0.75, 0.04974, 0.75, 0.1141, 0.7812, 0.1141, 0.7812, 0.8859, 0.75, 0.8859, 0.75, 0.9503, 0.7812, 0.9503, 0.7812, 0.1784, 0.75, 0.1784, 0.75, 0.2427, 0.7812, 0.2427, 0.7812, 0.307, 0.75, 0.307, 0.75, 0.3714, 0.7812, 0.3714, 0.7812, 0.4357, 0.75, 0.4357, 0.75, 0.5, 0.7812, 0.5, 0.7812, 0.5643, 0.75, 0.5643, 0.75, 0.6286, 0.7812, 0.6286])
me_sphere.use_remesh_preserve_volume = False
me_sphere.use_remesh_preserve_attributes = False
me_sphere.use_mirror_vertex_groups = False
me_sphere.update()

# ---- objects
ob_sphere = bpy.data.objects.new('Sphere', me_sphere)

# ---- transforms, parenting, visibility, modifiers, constraints
ob_sphere.location = (0.0, 0.0, 0.0)
ob_sphere.lineart.crease_threshold = 0.0

# ---- collection membership
col_collection_1.objects.link(ob_sphere)

# ---- scene / render settings (as saved in the file)
scene.frame_start = 1; scene.frame_end = 250; scene.frame_set(1)
scene.render.engine = 'BLENDER_EEVEE_NEXT'
scene.render.resolution_percentage = 50
scene.render.dither_intensity = 0.0
scene.cycles.use_denoising = False
scene.cycles.samples = 10
scene.cycles.sampling_pattern = 'TABULATED_SOBOL'
scene.cycles.light_sampling_threshold = 0.0
scene.cycles.use_adaptive_sampling = False
scene.cycles.use_light_tree = False
scene.cycles.blur_glossy = 0.0
scene.cycles.pixel_filter_type = 'GAUSSIAN'
scene.cycles.sample_clamp_indirect = 0.0
scene.view_settings.view_transform = 'Standard'
bpy.context.view_layer.update()

# ---- added for rendering (the .blend has no active camera and no usable light): camera, sun
cam_auto = bpy.data.cameras.new('AutoCamera')
cam_auto.lens = 50.0
cam_auto.sensor_width = 36.0
cam_auto.clip_end = 1000.0
ob_auto_camera = bpy.data.objects.new('AutoCamera', cam_auto)
scene.collection.objects.link(ob_auto_camera)
ob_auto_camera.location = (3.20314, -3.84377, 2.56251)
ob_auto_camera.rotation_euler = (1.09748, -7.21219e-08, 0.694738)
scene.camera = ob_auto_camera
light_auto_sun = bpy.data.lights.new('AutoSun', 'SUN')
light_auto_sun.energy = 3.0
light_auto_sun.angle = 0.0523599
ob_auto_sun = bpy.data.objects.new('AutoSun', light_auto_sun)
scene.collection.objects.link(ob_auto_sun)
ob_auto_sun.rotation_euler = (0.872665, 0.174533, 0.523599)
bpy.context.view_layer.update()
